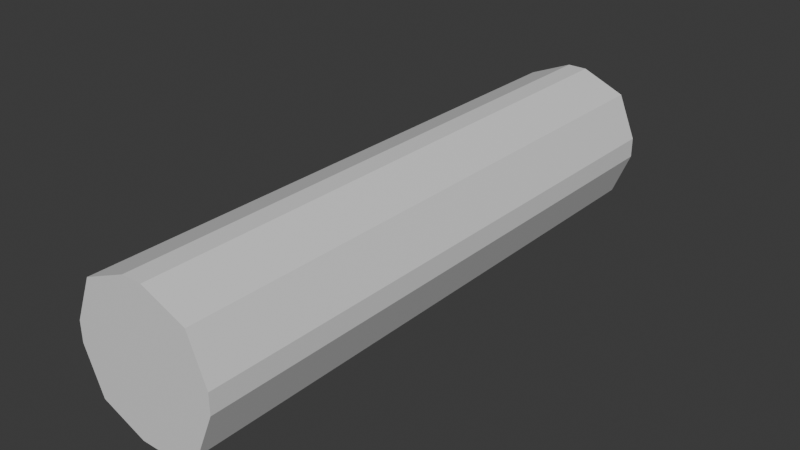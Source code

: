 # Source: svusupressor.blend  (saved by Blender 4.0.36; exported with 4.5.12 LTS)
import bpy
from mathutils import Matrix  # noqa: F401  (used for matrix-valued properties, if any)

bpy.ops.wm.read_factory_settings(use_empty=True)
scene = bpy.context.scene
scene.name = 'v_sniper_svu_SVU'

# ---- collections
col_v_sniper_svu_svu = bpy.data.collections.new('v_sniper_svu_SVU'); scene.collection.children.link(col_v_sniper_svu_svu)

# ---- materials (node trees are filled in below, after node groups)
mat_phys = bpy.data.materials.new('phys')
mat_phys.use_transparent_shadow = False
mat_svu_diffuse = bpy.data.materials.new('svu_diffuse')
mat_svu_diffuse.use_transparent_shadow = False
mat_svu_diffuse.diffuse_color = (0.657, 0.5708, 0.9333, 1.0)
mat_pso_diffuse = bpy.data.materials.new('pso_diffuse')
mat_pso_diffuse.use_transparent_shadow = False
mat_pso_diffuse.diffuse_color = (0.5038, 0.8194, 0.6994, 1.0)
mat_acog_lens = bpy.data.materials.new('acog_lens')
mat_acog_lens.use_transparent_shadow = False
mat_acog_lens.diffuse_color = (0.5145, 0.6376, 0.5337, 1.0)

# ---- material node trees
mat_phys.use_nodes = True; mat_phys.node_tree.nodes.clear()
_N = mat_phys.node_tree.nodes; _L = mat_phys.node_tree.links
n0 = _N.new('ShaderNodeBsdfPrincipled'); n0.name = 'Principled BSDF'; n0.location = (10, 300)
n0.inputs[3].default_value = 1.45
n1 = _N.new('ShaderNodeOutputMaterial'); n1.name = 'Material Output'; n1.location = (300, 300)
_L.new(n0.outputs[0], n1.inputs[0])
n1.is_active_output = True

# ---- world
world_world = bpy.data.worlds.new('World'); scene.world = world_world
world_world.use_nodes = True; world_world.node_tree.nodes.clear()
_N = world_world.node_tree.nodes; _L = world_world.node_tree.links
n0 = _N.new('ShaderNodeOutputWorld'); n0.name = 'World Output'; n0.location = (300, 300)
n1 = _N.new('ShaderNodeBackground'); n1.name = 'Background'; n1.location = (10, 300)
n1.inputs[0].default_value = (0.05088, 0.05088, 0.05088, 1.0)
_L.new(n1.outputs[0], n0.inputs[0])
n0.is_active_output = True
world_world.color = (0.05088, 0.05088, 0.05088)
world_world.use_sun_shadow = False
world_world.sun_shadow_jitter_overblur = 0.0

# ---- meshes
me_cube_001 = bpy.data.meshes.new('Cube.001')
me_cube_001.from_pydata([(-1.063, 0.02882, -0.05269), (-0.148, 0.02882, -0.968), (-0.7952, 0.02882, -0.6999), (-0.148, 0.02882, 1.159), (-1.063, 0.02882, 0.2432), (-0.7952, 0.02882, 0.8905), (-0.148, -8.516, -0.968), (-1.063, -8.516, -0.05269), (-0.7952, -8.516, -0.6999), (-1.063, -8.516, 0.2432), (-0.148, -8.516, 1.159), (-0.7952, -8.516, 0.8905), (0.148, 0.02882, -0.968), (1.063, 0.02882, -0.05269), (0.7952, 0.02882, -0.6999), (1.063, 0.02882, 0.2432), (0.148, 0.02882, 1.159), (0.7952, 0.02882, 0.8905), (1.063, -8.516, -0.05269), (0.148, -8.516, -0.968), (0.7952, -8.516, -0.6999), (0.148, -8.516, 1.159), (1.063, -8.516, 0.2432), (0.7952, -8.516, 0.8905)], [], [(1, 16, 0), (18, 15, 13), (1, 12, 13), (21, 3, 16), (0, 9, 7), (19, 10, 18), (1, 8, 6), (2, 7, 8), (10, 5, 3), (11, 4, 5), (19, 14, 12), (20, 13, 14), (16, 23, 21), (17, 22, 23), (6, 12, 1), (12, 14, 13), (13, 15, 1), (15, 17, 16), (16, 3, 0), (3, 5, 4), (0, 3, 4), (0, 2, 1), (15, 16, 1), (18, 22, 15), (21, 10, 3), (0, 4, 9), (19, 6, 7), (6, 8, 7), (7, 9, 19), (9, 11, 10), (10, 21, 18), (21, 23, 22), (18, 21, 22), (18, 20, 19), (9, 10, 19), (1, 2, 8), (2, 0, 7), (10, 11, 5), (11, 9, 4), (19, 20, 14), (20, 18, 13), (16, 17, 23), (17, 15, 22), (6, 19, 12)])
_uv = me_cube_001.uv_layers.new(name='UVMap')
_uv.uv.foreach_set('vector', [0.375, 0.8924, 0.625, 0.8576, 0.4826, 1.0, 0.4826, 0.5, 0.5174, 0.75, 0.4826, 0.75, 0.375, 0.8924, 0.375, 0.8576, 0.4826, 0.75, 0.7326, 0.5, 0.7674, 0.75, 0.7326, 0.75, 0.4826, 0.0, 0.5174, 0.25, 0.4826, 0.25, 0.375, 0.3924, 0.625, 0.3576, 0.4826, 0.5, 0.2326, 0.75, 0.125, 0.5, 0.2326, 0.5, 0.375, 0.0, 0.4826, 0.25, 0.375, 0.25, 0.7674, 0.5, 0.875, 0.75, 0.7674, 0.75, 0.625, 0.25, 0.5174, 0.0, 0.625, 0.0, 0.2674, 0.5, 0.375, 0.75, 0.2674, 0.75, 0.375, 0.5, 0.4826, 0.75, 0.375, 0.75, 0.7326, 0.75, 0.625, 0.5, 0.7326, 0.5, 0.625, 0.75, 0.5174, 0.5, 0.625, 0.5, 0.2326, 0.5, 0.2674, 0.75, 0.2326, 0.75, 0.375, 0.8576, 0.4065, 0.7815, 0.4826, 0.75, 0.4826, 0.75, 0.5174, 0.75, 0.375, 0.8924, 0.5174, 0.75, 0.5935, 0.7815, 0.625, 0.8576, 0.625, 0.8576, 0.625, 0.8924, 0.4826, 1.0, 0.625, 0.8924, 0.5935, 0.9685, 0.5174, 1.0, 0.4826, 1.0, 0.625, 0.8924, 0.5174, 1.0, 0.4826, 1.0, 0.4065, 0.9685, 0.375, 0.8924, 0.5174, 0.75, 0.625, 0.8576, 0.375, 0.8924, 0.4826, 0.5, 0.5174, 0.5, 0.5174, 0.75, 0.7326, 0.5, 0.7674, 0.5, 0.7674, 0.75, 0.4826, 0.0, 0.5174, 0.0, 0.5174, 0.25, 0.375, 0.3924, 0.375, 0.3576, 0.4826, 0.25, 0.375, 0.3576, 0.4065, 0.2815, 0.4826, 0.25, 0.4826, 0.25, 0.5174, 0.25, 0.375, 0.3924, 0.5174, 0.25, 0.5935, 0.2815, 0.625, 0.3576, 0.625, 0.3576, 0.625, 0.3924, 0.4826, 0.5, 0.625, 0.3924, 0.5935, 0.4685, 0.5174, 0.5, 0.4826, 0.5, 0.625, 0.3924, 0.5174, 0.5, 0.4826, 0.5, 0.4065, 0.4685, 0.375, 0.3924, 0.5174, 0.25, 0.625, 0.3576, 0.375, 0.3924, 0.2326, 0.75, 0.125, 0.75, 0.125, 0.5, 0.375, 0.0, 0.4826, 0.0, 0.4826, 0.25, 0.7674, 0.5, 0.875, 0.5, 0.875, 0.75, 0.625, 0.25, 0.5174, 0.25, 0.5174, 0.0, 0.2674, 0.5, 0.375, 0.5, 0.375, 0.75, 0.375, 0.5, 0.4826, 0.5, 0.4826, 0.75, 0.7326, 0.75, 0.625, 0.75, 0.625, 0.5, 0.625, 0.75, 0.5174, 0.75, 0.5174, 0.5, 0.2326, 0.5, 0.2674, 0.5, 0.2674, 0.75])
me_cube_001.materials.append(mat_phys)
me_cube_001.update()
me_v_sniper_svu_svu_001 = bpy.data.meshes.new('v_sniper_svu_SVU.001')
me_v_sniper_svu_svu_001.from_pydata([(0.9169, -6.777, -0.00229), (0.6735, -6.802, -0.00229), (0.5835, -6.802, -0.3385), (0.7942, -6.777, 0.4555), (0.5835, -6.802, 0.3338), (0.3374, -6.802, 0.58), (0.4591, -6.777, 0.7908), (0.001162, -6.802, 0.67), (0.001162, -6.777, 0.9134), (-0.335, -6.802, 0.58), (-0.4568, -6.777, 0.7908), (-0.5811, -6.802, 0.3338), (-0.7919, -6.777, 0.4555), (-0.6712, -6.802, -0.00229), (-0.9146, -6.777, -0.00229), (-0.5811, -6.802, -0.3385), (-0.7919, -6.777, -0.4602), (-0.335, -6.802, -0.5846), (-0.4568, -6.777, -0.7955), (0.001162, -6.802, -0.6747), (0.001162, -6.777, -0.9182), (0.3374, -6.802, -0.5846), (0.4591, -6.777, -0.7955), (0.7942, -6.777, -0.4602), (-0.2785, -8.213, 0.1592), (-0.3218, -8.213, -0.00229), (-0.2785, -8.213, -0.1638), (0.001162, -8.213, 0.3207), (-0.1603, -8.213, 0.2774), (-0.1603, -8.213, -0.2821), (0.001162, -8.213, -0.3253), (0.2809, -8.213, -0.1638), (0.2809, -8.213, 0.1592), (0.1627, -8.213, 0.2774), (0.1627, -8.213, -0.2821), (0.3241, -8.213, -0.00229), (-0.1879, -8.039, -0.3297), (0.001162, -8.039, -0.3805), (-0.3263, -8.039, -0.1914), (-0.3769, -8.039, -0.00229), (-0.3263, -8.039, 0.1867), (-0.1879, -8.039, 0.325), (0.001162, -8.039, 0.3757), (0.1902, -8.039, 0.325), (0.3286, -8.039, 0.1867), (0.3792, -8.039, -0.00229), (0.3286, -8.039, -0.1914), (0.1902, -8.039, -0.3297), (0.2996, -7.782, 0.5145), (0.5179, -7.782, 0.296), (0.001162, -7.782, 0.5944), (-0.2972, -7.782, 0.5145), (-0.5156, -7.782, 0.296), (-0.5955, -7.782, -0.00229), (-0.5156, -7.782, -0.3007), (-0.2972, -7.782, -0.5192), (0.001162, -7.782, -0.5991), (0.598, -7.782, -0.00229), (0.5179, -7.782, -0.3007), (0.5179, -6.983, -0.3007), (0.598, -6.983, -0.00229), (0.5179, -6.983, 0.296), (0.2996, -6.983, 0.5145), (0.001162, -6.983, 0.5944), (-0.2972, -6.983, 0.5145), (-0.5156, -6.983, 0.296), (-0.5955, -6.983, -0.00229), (-0.5156, -6.983, -0.3007), (-0.2972, -6.983, -0.5192), (0.001162, -6.983, -0.5991), (0.2996, -6.983, -0.5192), (0.2996, -7.782, -0.5192), (0.825, 0.005286, -0.478), (0.4767, 0.005286, -0.8261), (0.001162, 0.005286, -0.9536), (0.825, 0.005286, 0.4733), (0.9523, 0.005286, -0.00229), (-0.4744, 0.005286, -0.8261), (-0.8226, 0.005286, -0.478), (-0.8226, 0.005286, 0.4733), (0.001162, 0.005286, 0.9489), (0.4767, 0.005286, 0.8214), (-0.4744, 0.005286, 0.8214), (-0.95, 0.005286, -0.00229), (0.001162, -0.1709, -0.9536), (0.001162, -0.2424, -0.9182), (-0.4568, -0.2424, -0.7955), (0.4591, -0.2424, -0.7955), (0.4767, -0.1709, -0.8261), (0.7942, -0.2424, -0.4602), (0.825, -0.1709, -0.478), (0.9169, -0.2424, -0.00229), (0.9523, -0.1709, -0.00229), (0.825, -0.1709, 0.4733), (0.7942, -0.2424, 0.4555), (0.4767, -0.1709, 0.8214), (0.4591, -0.2424, 0.7908), (0.001162, -0.1709, 0.9489), (0.001162, -0.2424, 0.9134), (-0.4568, -0.2424, 0.7908), (-0.4744, -0.1709, 0.8214), (-0.7919, -0.2424, 0.4555), (-0.8226, -0.1709, 0.4733), (-0.95, -0.1709, -0.00229), (-0.9146, -0.2424, -0.00229), (-0.8226, -0.1709, -0.478), (-0.7919, -0.2424, -0.4602), (-0.4744, -0.1709, -0.8261)], [], [(0, 1, 2), (1, 0, 3), (3, 4, 1), (5, 4, 3), (3, 6, 5), (7, 5, 6), (6, 8, 7), (9, 7, 8), (8, 10, 9), (11, 9, 10), (10, 12, 11), (13, 11, 12), (12, 14, 13), (15, 13, 14), (14, 16, 15), (17, 15, 16), (16, 18, 17), (19, 17, 18), (18, 20, 19), (21, 19, 20), (20, 22, 21), (2, 21, 22), (22, 23, 2), (2, 23, 0), (24, 25, 26), (27, 24, 26), (27, 28, 24), (26, 29, 30), (26, 30, 31), (27, 26, 31), (32, 27, 31), (32, 33, 27), (30, 34, 31), (35, 32, 31), (36, 37, 30), (30, 29, 36), (36, 29, 38), (29, 26, 38), (38, 26, 39), (26, 25, 39), (25, 24, 39), (24, 40, 39), (40, 24, 41), (24, 28, 41), (41, 28, 42), (28, 27, 42), (27, 33, 42), (33, 43, 42), (43, 33, 44), (33, 32, 44), (44, 32, 45), (32, 35, 45), (35, 31, 45), (31, 46, 45), (31, 34, 46), (34, 47, 46), (47, 34, 37), (34, 30, 37), (48, 43, 49), (43, 48, 50), (42, 43, 50), (41, 42, 50), (51, 41, 50), (40, 41, 51), (52, 40, 51), (40, 52, 53), (39, 40, 53), (38, 39, 53), (54, 38, 53), (38, 54, 55), (36, 38, 55), (37, 36, 55), (55, 56, 37), (57, 58, 59), (60, 57, 59), (49, 57, 60), (61, 49, 60), (48, 49, 61), (62, 48, 61), (50, 48, 62), (63, 50, 62), (51, 50, 63), (64, 51, 63), (52, 51, 64), (65, 52, 64), (53, 52, 65), (66, 53, 65), (54, 53, 66), (67, 54, 66), (55, 54, 67), (68, 55, 67), (56, 55, 68), (68, 69, 56), (19, 69, 68), (68, 17, 19), (68, 67, 17), (67, 15, 17), (67, 66, 15), (66, 13, 15), (11, 13, 66), (65, 11, 66), (9, 11, 65), (64, 9, 65), (7, 9, 64), (63, 7, 64), (63, 62, 7), (62, 5, 7), (62, 61, 5), (61, 4, 5), (61, 60, 4), (60, 1, 4), (2, 1, 60), (59, 2, 60), (21, 2, 59), (70, 21, 59), (70, 69, 21), (56, 69, 70), (71, 56, 70), (37, 56, 71), (47, 37, 71), (47, 71, 58), (46, 47, 58), (45, 46, 58), (57, 45, 58), (45, 57, 49), (44, 45, 49), (43, 44, 49), (59, 58, 70), (58, 71, 70), (69, 19, 21), (72, 73, 74), (74, 75, 72), (75, 76, 72), (74, 77, 78), (79, 74, 78), (75, 74, 79), (79, 80, 75), (80, 81, 75), (80, 79, 82), (78, 83, 79), (84, 85, 86), (85, 84, 87), (84, 88, 87), (87, 88, 89), (88, 90, 89), (89, 90, 91), (90, 92, 91), (92, 93, 91), (93, 94, 91), (93, 95, 94), (95, 96, 94), (95, 97, 96), (97, 98, 96), (98, 97, 99), (97, 100, 99), (99, 100, 101), (100, 102, 101), (102, 103, 101), (103, 104, 101), (103, 105, 104), (105, 106, 104), (105, 107, 106), (107, 86, 106), (107, 84, 86), (8, 6, 96), (94, 96, 6), (6, 3, 94), (91, 94, 3), (3, 0, 91), (89, 91, 0), (0, 23, 89), (87, 89, 23), (23, 22, 87), (85, 87, 22), (22, 20, 85), (86, 85, 20), (20, 18, 86), (106, 86, 18), (18, 16, 106), (104, 106, 16), (16, 14, 104), (101, 104, 14), (14, 12, 101), (99, 101, 12), (12, 10, 99), (98, 99, 10), (10, 8, 98), (96, 98, 8), (78, 77, 107), (84, 107, 77), (77, 74, 84), (88, 84, 74), (74, 73, 88), (90, 88, 73), (73, 72, 90), (92, 90, 72), (72, 76, 92), (93, 92, 76), (76, 75, 93), (95, 93, 75), (75, 81, 95), (97, 95, 81), (81, 80, 97), (100, 97, 80), (80, 82, 100), (102, 100, 82), (82, 79, 102), (103, 102, 79), (79, 83, 103), (105, 103, 83), (83, 78, 105), (107, 105, 78)])
me_v_sniper_svu_svu_001.polygons.foreach_set('use_smooth', [True] * 212)
_k = set([(0, 3), (0, 23), (1, 2), (1, 4), (2, 21), (3, 6), (4, 5), (5, 7), (6, 8), (7, 9), (8, 10), (9, 11), (10, 12), (11, 13), (12, 14), (13, 15), (14, 16), (15, 17), (16, 18), (17, 19), (18, 20), (19, 21), (20, 22), (22, 23), (24, 25), (24, 28), (25, 26), (26, 29), (27, 28), (27, 33), (29, 30), (30, 34), (31, 34), (31, 35), (32, 33), (32, 35), (36, 37), (36, 38), (37, 47), (38, 39), (39, 40), (40, 41), (41, 42), (42, 43), (43, 44), (44, 45), (45, 46), (46, 47), (72, 73), (72, 76), (73, 74), (74, 77), (75, 76), (75, 81), (77, 78), (78, 83), (79, 82), (79, 83), (80, 81), (80, 82), (84, 88), (84, 107), (85, 86), (85, 87), (86, 106), (87, 89), (88, 90), (89, 91), (90, 92), (91, 94), (92, 93), (93, 95), (94, 96), (95, 97), (96, 98), (97, 100), (98, 99), (99, 101), (100, 102), (101, 104), (102, 103), (103, 105), (104, 106), (105, 107)])
me_v_sniper_svu_svu_001.attributes.new('sharp_edge', 'BOOLEAN', 'EDGE').data.foreach_set('value', [ (min(e.vertices), max(e.vertices)) in _k for e in me_v_sniper_svu_svu_001.edges])
_uv = me_v_sniper_svu_svu_001.uv_layers.new(name='Float2')
_uv.uv.foreach_set('vector', [0.6804, 0.9383, 0.6735, 0.9383, 0.671, 0.9288, 0.6735, 0.9383, 0.6804, 0.9383, 0.6769, 0.9512, 0.6769, 0.9512, 0.671, 0.9477, 0.6735, 0.9383, 0.6641, 0.9547, 0.671, 0.9477, 0.6769, 0.9512, 0.6769, 0.9512, 0.6675, 0.9606, 0.6641, 0.9547, 0.6546, 0.9572, 0.6641, 0.9547, 0.6675, 0.9606, 0.6675, 0.9606, 0.6546, 0.9641, 0.6546, 0.9572, 0.6451, 0.9547, 0.6546, 0.9572, 0.6546, 0.9641, 0.6546, 0.9641, 0.6417, 0.9606, 0.6451, 0.9547, 0.6382, 0.9477, 0.6451, 0.9547, 0.6417, 0.9606, 0.6417, 0.9606, 0.6322, 0.9512, 0.6382, 0.9477, 0.6356, 0.9383, 0.6382, 0.9477, 0.6322, 0.9512, 0.6322, 0.9512, 0.6288, 0.9383, 0.6356, 0.9383, 0.6382, 0.9288, 0.6356, 0.9383, 0.6288, 0.9383, 0.6288, 0.9383, 0.6322, 0.9254, 0.6382, 0.9288, 0.6451, 0.9219, 0.6382, 0.9288, 0.6322, 0.9254, 0.6322, 0.9254, 0.6417, 0.9159, 0.6451, 0.9219, 0.6546, 0.9193, 0.6451, 0.9219, 0.6417, 0.9159, 0.6417, 0.9159, 0.6546, 0.9125, 0.6546, 0.9193, 0.6641, 0.9219, 0.6546, 0.9193, 0.6546, 0.9125, 0.6546, 0.9125, 0.6675, 0.9159, 0.6641, 0.9219, 0.671, 0.9288, 0.6641, 0.9219, 0.6675, 0.9159, 0.6675, 0.9159, 0.6769, 0.9254, 0.671, 0.9288, 0.671, 0.9288, 0.6769, 0.9254, 0.6804, 0.9383, 0.6449, 0.9515, 0.6437, 0.9469, 0.6449, 0.9423, 0.6528, 0.956, 0.6449, 0.9515, 0.6449, 0.9423, 0.6528, 0.956, 0.6482, 0.9548, 0.6449, 0.9515, 0.6449, 0.9423, 0.6482, 0.939, 0.6528, 0.9378, 0.6449, 0.9423, 0.6528, 0.9378, 0.6607, 0.9423, 0.6528, 0.956, 0.6449, 0.9423, 0.6607, 0.9423, 0.6607, 0.9515, 0.6528, 0.956, 0.6607, 0.9423, 0.6607, 0.9515, 0.6573, 0.9548, 0.6528, 0.956, 0.6528, 0.9378, 0.6573, 0.939, 0.6607, 0.9423, 0.6619, 0.9469, 0.6607, 0.9515, 0.6607, 0.9423, 0.6266, 0.9564, 0.623, 0.9509, 0.6275, 0.9488, 0.6275, 0.9488, 0.6305, 0.9535, 0.6266, 0.9564, 0.6266, 0.9564, 0.6305, 0.9535, 0.6312, 0.9612, 0.6305, 0.9535, 0.6344, 0.9575, 0.6312, 0.9612, 0.6312, 0.9612, 0.6344, 0.9575, 0.6365, 0.965, 0.6344, 0.9575, 0.639, 0.9608, 0.6365, 0.965, 0.639, 0.9608, 0.6442, 0.9633, 0.6365, 0.965, 0.6442, 0.9633, 0.6425, 0.9679, 0.6365, 0.965, 0.6425, 0.9679, 0.6442, 0.9633, 0.6488, 0.9697, 0.6442, 0.9633, 0.6497, 0.9649, 0.6488, 0.9697, 0.6488, 0.9697, 0.6497, 0.9649, 0.6554, 0.9704, 0.6497, 0.9649, 0.6555, 0.9655, 0.6554, 0.9704, 0.6555, 0.9655, 0.6612, 0.9651, 0.6554, 0.9704, 0.6612, 0.9651, 0.662, 0.97, 0.6554, 0.9704, 0.662, 0.97, 0.6612, 0.9651, 0.6685, 0.9684, 0.6612, 0.9651, 0.6669, 0.9638, 0.6685, 0.9684, 0.6685, 0.9684, 0.6669, 0.9638, 0.6746, 0.9658, 0.6669, 0.9638, 0.6722, 0.9615, 0.6746, 0.9658, 0.6722, 0.9615, 0.6771, 0.9585, 0.6746, 0.9658, 0.6771, 0.9585, 0.6802, 0.9623, 0.6746, 0.9658, 0.6771, 0.9585, 0.6813, 0.9548, 0.6802, 0.9623, 0.6813, 0.9548, 0.6851, 0.9579, 0.6802, 0.9623, 0.6851, 0.9579, 0.6813, 0.9548, 0.6888, 0.9527, 0.6813, 0.9548, 0.6845, 0.9504, 0.6888, 0.9527, 0.6636, 0.9797, 0.662, 0.97, 0.6717, 0.9777, 0.662, 0.97, 0.6636, 0.9797, 0.6553, 0.9802, 0.6554, 0.9704, 0.662, 0.97, 0.6553, 0.9802, 0.6488, 0.9697, 0.6554, 0.9704, 0.6553, 0.9802, 0.6471, 0.9794, 0.6488, 0.9697, 0.6553, 0.9802, 0.6425, 0.9679, 0.6488, 0.9697, 0.6471, 0.9794, 0.6391, 0.9771, 0.6425, 0.9679, 0.6471, 0.9794, 0.6425, 0.9679, 0.6391, 0.9771, 0.6316, 0.9735, 0.6365, 0.965, 0.6425, 0.9679, 0.6316, 0.9735, 0.6312, 0.9612, 0.6365, 0.965, 0.6316, 0.9735, 0.6249, 0.9685, 0.6312, 0.9612, 0.6316, 0.9735, 0.6312, 0.9612, 0.6249, 0.9685, 0.619, 0.9623, 0.6266, 0.9564, 0.6312, 0.9612, 0.619, 0.9623, 0.623, 0.9509, 0.6266, 0.9564, 0.619, 0.9623, 0.619, 0.9623, 0.6139, 0.9546, 0.623, 0.9509, 0.6793, 0.9744, 0.6865, 0.9699, 0.6945, 0.9804, 0.6856, 0.9862, 0.6793, 0.9744, 0.6945, 0.9804, 0.6717, 0.9777, 0.6793, 0.9744, 0.6856, 0.9862, 0.6759, 0.9903, 0.6717, 0.9777, 0.6856, 0.9862, 0.6636, 0.9797, 0.6717, 0.9777, 0.6759, 0.9903, 0.6656, 0.9928, 0.6636, 0.9797, 0.6759, 0.9903, 0.6553, 0.9802, 0.6636, 0.9797, 0.6656, 0.9928, 0.6551, 0.9935, 0.6553, 0.9802, 0.6656, 0.9928, 0.6471, 0.9794, 0.6553, 0.9802, 0.6551, 0.9935, 0.6445, 0.9924, 0.6471, 0.9794, 0.6551, 0.9935, 0.6391, 0.9771, 0.6471, 0.9794, 0.6445, 0.9924, 0.6344, 0.9895, 0.6391, 0.9771, 0.6445, 0.9924, 0.6316, 0.9735, 0.6391, 0.9771, 0.6344, 0.9895, 0.6248, 0.9849, 0.6316, 0.9735, 0.6344, 0.9895, 0.6249, 0.9685, 0.6316, 0.9735, 0.6248, 0.9849, 0.6163, 0.9786, 0.6249, 0.9685, 0.6248, 0.9849, 0.619, 0.9623, 0.6249, 0.9685, 0.6163, 0.9786, 0.609, 0.9711, 0.619, 0.9623, 0.6163, 0.9786, 0.6139, 0.9546, 0.619, 0.9623, 0.609, 0.9711, 0.609, 0.9711, 0.6032, 0.9627, 0.6139, 0.9546, 0.5987, 0.9649, 0.6032, 0.9627, 0.609, 0.9711, 0.609, 0.9711, 0.6049, 0.9744, 0.5987, 0.9649, 0.609, 0.9711, 0.6163, 0.9786, 0.6049, 0.9744, 0.6163, 0.9786, 0.6128, 0.9826, 0.6049, 0.9744, 0.6163, 0.9786, 0.6248, 0.9849, 0.6128, 0.9826, 0.6248, 0.9849, 0.622, 0.9893, 0.6128, 0.9826, 0.6323, 0.9944, 0.622, 0.9893, 0.6248, 0.9849, 0.6344, 0.9895, 0.6323, 0.9944, 0.6248, 0.9849, 0.6434, 0.9975, 0.6323, 0.9944, 0.6344, 0.9895, 0.6445, 0.9924, 0.6434, 0.9975, 0.6344, 0.9895, 0.6548, 0.9988, 0.6434, 0.9975, 0.6445, 0.9924, 0.6551, 0.9935, 0.6548, 0.9988, 0.6445, 0.9924, 0.6551, 0.9935, 0.6656, 0.9928, 0.6548, 0.9988, 0.6656, 0.9928, 0.6662, 0.998, 0.6548, 0.9988, 0.6656, 0.9928, 0.6759, 0.9903, 0.6662, 0.998, 0.6759, 0.9903, 0.6774, 0.9954, 0.6662, 0.998, 0.6759, 0.9903, 0.6856, 0.9862, 0.6774, 0.9954, 0.6856, 0.9862, 0.6879, 0.9909, 0.6774, 0.9954, 0.6976, 0.9848, 0.6879, 0.9909, 0.6856, 0.9862, 0.6945, 0.9804, 0.6976, 0.9848, 0.6856, 0.9862, 0.7062, 0.9772, 0.6976, 0.9848, 0.6945, 0.9804, 0.7024, 0.9733, 0.7062, 0.9772, 0.6945, 0.9804, 0.7024, 0.9733, 0.7089, 0.9652, 0.7062, 0.9772, 0.698, 0.9566, 0.7089, 0.9652, 0.7024, 0.9733, 0.6927, 0.964, 0.698, 0.9566, 0.7024, 0.9733, 0.6888, 0.9527, 0.698, 0.9566, 0.6927, 0.964, 0.6851, 0.9579, 0.6888, 0.9527, 0.6927, 0.964, 0.6851, 0.9579, 0.6927, 0.964, 0.6865, 0.9699, 0.6802, 0.9623, 0.6851, 0.9579, 0.6865, 0.9699, 0.6746, 0.9658, 0.6802, 0.9623, 0.6865, 0.9699, 0.6793, 0.9744, 0.6746, 0.9658, 0.6865, 0.9699, 0.6746, 0.9658, 0.6793, 0.9744, 0.6717, 0.9777, 0.6685, 0.9684, 0.6746, 0.9658, 0.6717, 0.9777, 0.662, 0.97, 0.6685, 0.9684, 0.6717, 0.9777, 0.6945, 0.9804, 0.6865, 0.9699, 0.7024, 0.9733, 0.6865, 0.9699, 0.6927, 0.964, 0.7024, 0.9733, 0.7089, 0.9652, 0.7134, 0.9684, 0.7062, 0.9772, 0.6499, 0.925, 0.6531, 0.9218, 0.6575, 0.9206, 0.6575, 0.9206, 0.6499, 0.9338, 0.6499, 0.925, 0.6499, 0.9338, 0.6487, 0.9294, 0.6499, 0.925, 0.6575, 0.9206, 0.6619, 0.9218, 0.6651, 0.925, 0.6651, 0.9338, 0.6575, 0.9206, 0.6651, 0.925, 0.6499, 0.9338, 0.6575, 0.9206, 0.6651, 0.9338, 0.6651, 0.9338, 0.6575, 0.9382, 0.6499, 0.9338, 0.6575, 0.9382, 0.6531, 0.9371, 0.6499, 0.9338, 0.6575, 0.9382, 0.6651, 0.9338, 0.6619, 0.9371, 0.6651, 0.925, 0.6663, 0.9294, 0.6651, 0.9338, 0.8732, 0.8603, 0.8712, 0.8615, 0.8712, 0.875, 0.8712, 0.8615, 0.8732, 0.8603, 0.8712, 0.875, 0.8732, 0.8603, 0.8732, 0.8739, 0.8712, 0.875, 0.8712, 0.875, 0.8732, 0.8739, 0.8712, 0.8894, 0.8732, 0.8739, 0.8732, 0.8887, 0.8712, 0.8894, 0.8712, 0.8894, 0.8732, 0.8887, 0.8712, 0.9054, 0.8732, 0.8887, 0.8732, 0.9054, 0.8712, 0.9054, 0.8732, 0.9054, 0.8732, 0.9221, 0.8712, 0.9054, 0.8732, 0.9221, 0.8712, 0.9215, 0.8712, 0.9054, 0.8732, 0.9221, 0.8732, 0.9367, 0.8712, 0.9215, 0.8732, 0.9367, 0.8712, 0.9357, 0.8712, 0.9215, 0.8732, 0.9367, 0.8732, 0.9509, 0.8712, 0.9357, 0.8732, 0.9509, 0.8712, 0.9497, 0.8712, 0.9357, 0.8712, 0.9497, 0.8732, 0.9509, 0.8712, 0.9357, 0.8732, 0.9509, 0.8732, 0.9367, 0.8712, 0.9357, 0.8712, 0.9357, 0.8732, 0.9367, 0.8712, 0.9215, 0.8732, 0.9367, 0.8732, 0.9221, 0.8712, 0.9215, 0.8732, 0.9221, 0.8732, 0.9054, 0.8712, 0.9215, 0.8732, 0.9054, 0.8712, 0.9054, 0.8712, 0.9215, 0.8732, 0.9054, 0.8732, 0.8887, 0.8712, 0.9054, 0.8732, 0.8887, 0.8712, 0.8894, 0.8712, 0.9054, 0.8732, 0.8887, 0.8732, 0.8739, 0.8712, 0.8894, 0.8732, 0.8739, 0.8712, 0.875, 0.8712, 0.8894, 0.8732, 0.8739, 0.8732, 0.8603, 0.8712, 0.875, 0.6862, 0.9497, 0.6862, 0.9357, 0.8712, 0.9357, 0.8712, 0.9215, 0.8712, 0.9357, 0.6862, 0.9357, 0.6862, 0.9357, 0.6862, 0.9215, 0.8712, 0.9215, 0.8712, 0.9054, 0.8712, 0.9215, 0.6862, 0.9215, 0.6862, 0.9215, 0.6862, 0.9054, 0.8712, 0.9054, 0.8712, 0.8894, 0.8712, 0.9054, 0.6862, 0.9054, 0.6862, 0.9054, 0.6862, 0.8894, 0.8712, 0.8894, 0.8712, 0.875, 0.8712, 0.8894, 0.6862, 0.8894, 0.6862, 0.8894, 0.6862, 0.875, 0.8712, 0.875, 0.8712, 0.8615, 0.8712, 0.875, 0.6862, 0.875, 0.6862, 0.875, 0.6862, 0.8615, 0.8712, 0.8615, 0.8712, 0.875, 0.8712, 0.8615, 0.6862, 0.8615, 0.6862, 0.8615, 0.6862, 0.875, 0.8712, 0.875, 0.8712, 0.8894, 0.8712, 0.875, 0.6862, 0.875, 0.6862, 0.875, 0.6862, 0.8894, 0.8712, 0.8894, 0.8712, 0.9054, 0.8712, 0.8894, 0.6862, 0.8894, 0.6862, 0.8894, 0.6862, 0.9054, 0.8712, 0.9054, 0.8712, 0.9215, 0.8712, 0.9054, 0.6862, 0.9054, 0.6862, 0.9054, 0.6862, 0.9215, 0.8712, 0.9215, 0.8712, 0.9357, 0.8712, 0.9215, 0.6862, 0.9215, 0.6862, 0.9215, 0.6862, 0.9357, 0.8712, 0.9357, 0.8712, 0.9497, 0.8712, 0.9357, 0.6862, 0.9357, 0.6862, 0.9357, 0.6862, 0.9497, 0.8712, 0.9497, 0.8712, 0.9357, 0.8712, 0.9497, 0.6862, 0.9497, 0.8782, 0.8887, 0.8782, 0.8739, 0.8732, 0.8739, 0.8732, 0.8603, 0.8732, 0.8739, 0.8782, 0.8739, 0.8782, 0.8739, 0.8782, 0.8603, 0.8732, 0.8603, 0.8732, 0.8739, 0.8732, 0.8603, 0.8782, 0.8603, 0.8782, 0.8603, 0.8782, 0.8739, 0.8732, 0.8739, 0.8732, 0.8887, 0.8732, 0.8739, 0.8782, 0.8739, 0.8782, 0.8739, 0.8782, 0.8887, 0.8732, 0.8887, 0.8732, 0.9054, 0.8732, 0.8887, 0.8782, 0.8887, 0.8782, 0.8887, 0.8782, 0.9054, 0.8732, 0.9054, 0.8732, 0.9221, 0.8732, 0.9054, 0.8782, 0.9054, 0.8782, 0.9054, 0.8782, 0.9221, 0.8732, 0.9221, 0.8732, 0.9367, 0.8732, 0.9221, 0.8782, 0.9221, 0.8782, 0.9221, 0.8782, 0.9367, 0.8732, 0.9367, 0.8732, 0.9509, 0.8732, 0.9367, 0.8782, 0.9367, 0.8782, 0.9367, 0.8782, 0.9509, 0.8732, 0.9509, 0.8732, 0.9367, 0.8732, 0.9509, 0.8782, 0.9509, 0.8782, 0.9509, 0.8782, 0.9367, 0.8732, 0.9367, 0.8732, 0.9221, 0.8732, 0.9367, 0.8782, 0.9367, 0.8782, 0.9367, 0.8782, 0.9221, 0.8732, 0.9221, 0.8732, 0.9054, 0.8732, 0.9221, 0.8782, 0.9221, 0.8782, 0.9221, 0.8782, 0.9054, 0.8732, 0.9054, 0.8732, 0.8887, 0.8732, 0.9054, 0.8782, 0.9054, 0.8782, 0.9054, 0.8782, 0.8887, 0.8732, 0.8887, 0.8732, 0.8739, 0.8732, 0.8887, 0.8782, 0.8887])
me_v_sniper_svu_svu_001.materials.append(mat_svu_diffuse)
me_v_sniper_svu_svu_001.materials.append(mat_pso_diffuse)
me_v_sniper_svu_svu_001.materials.append(mat_acog_lens)
me_v_sniper_svu_svu_001.update()
me_v_sniper_svu_svu_001.normals_split_custom_set([tuple(v) for v in zip(*[iter([0.1046, -0.9945, -7.87e-07, 0.1046, -0.9945, -1.211e-06, 0.09056, -0.9945, -0.05227, 0.1046, -0.9945, -1.211e-06, 0.1046, -0.9945, -7.87e-07, 0.09056, -0.9945, 0.05228, 0.09056, -0.9945, 0.05228, 0.09056, -0.9945, 0.05227, 0.1046, -0.9945, -1.211e-06, 0.05227, -0.9945, 0.09056, 0.09056, -0.9945, 0.05227, 0.09056, -0.9945, 0.05228, 0.09056, -0.9945, 0.05228, 0.05228, -0.9945, 0.09055, 0.05227, -0.9945, 0.09056, 1.069e-05, -0.9945, 0.1045, 0.05227, -0.9945, 0.09056, 0.05228, -0.9945, 0.09055, 0.05228, -0.9945, 0.09055, 5.15e-06, -0.9945, 0.1045, 1.069e-05, -0.9945, 0.1045, -0.05228, -0.9945, 0.09055, 1.069e-05, -0.9945, 0.1045, 5.15e-06, -0.9945, 0.1045, 5.15e-06, -0.9945, 0.1045, -0.05229, -0.9945, 0.09055, -0.05228, -0.9945, 0.09055, -0.09056, -0.9945, 0.05227, -0.05228, -0.9945, 0.09055, -0.05229, -0.9945, 0.09055, -0.05229, -0.9945, 0.09055, -0.09056, -0.9945, 0.05228, -0.09056, -0.9945, 0.05227, -0.1046, -0.9945, -2.062e-06, -0.09056, -0.9945, 0.05227, -0.09056, -0.9945, 0.05228, -0.09056, -0.9945, 0.05228, -0.1046, -0.9945, -6.995e-07, -0.1046, -0.9945, -2.062e-06, -0.09056, -0.9945, -0.05228, -0.1046, -0.9945, -2.062e-06, -0.1046, -0.9945, -6.995e-07, -0.1046, -0.9945, -6.995e-07, -0.09055, -0.9945, -0.05227, -0.09056, -0.9945, -0.05228, -0.05227, -0.9945, -0.09051, -0.09056, -0.9945, -0.05228, -0.09055, -0.9945, -0.05227, -0.09055, -0.9945, -0.05227, -0.05226, -0.9945, -0.09051, -0.05227, -0.9945, -0.09051, 6.717e-06, -0.9945, -0.1045, -0.05227, -0.9945, -0.09051, -0.05226, -0.9945, -0.09051, -0.05226, -0.9945, -0.09051, 4.112e-06, -0.9945, -0.1045, 6.717e-06, -0.9945, -0.1045, 0.05226, -0.9945, -0.09052, 6.717e-06, -0.9945, -0.1045, 4.112e-06, -0.9945, -0.1045, 4.112e-06, -0.9945, -0.1045, 0.05226, -0.9945, -0.09052, 0.05226, -0.9945, -0.09052, 0.09056, -0.9945, -0.05227, 0.05226, -0.9945, -0.09052, 0.05226, -0.9945, -0.09052, 0.05226, -0.9945, -0.09052, 0.09056, -0.9945, -0.05227, 0.09056, -0.9945, -0.05227, 0.09056, -0.9945, -0.05227, 0.09056, -0.9945, -0.05227, 0.1046, -0.9945, -7.87e-07, 0.0, -1.0, 3.412e-06, 0.0, -1.0, 0.0, 0.0, -1.0, -3.057e-06, 0.0, -1.0, 3.113e-06, 0.0, -1.0, 3.412e-06, 0.0, -1.0, -3.057e-06, 0.0, -1.0, 3.113e-06, 0.0, -1.0, 3.412e-05, 0.0, -1.0, 3.412e-06, 0.0, -1.0, -3.057e-06, 0.0, -1.0, -3.403e-05, 0.0, -1.0, -5.926e-06, 0.0, -1.0, -3.057e-06, 0.0, -1.0, -5.926e-06, 0.0, -1.0, 2.056e-06, 0.0, -1.0, 3.113e-06, 0.0, -1.0, -3.057e-06, 0.0, -1.0, 2.056e-06, 0.0, -1.0, -1.706e-06, 0.0, -1.0, 3.113e-06, 0.0, -1.0, 2.056e-06, 0.0, -1.0, -1.706e-06, 0.0, -1.0, -1.706e-05, 0.0, -1.0, 3.113e-06, 0.0, -1.0, -5.926e-06, 0.0, -1.0, 1.702e-05, 0.0, -1.0, 2.056e-06, 0.0, -1.0, 0.0, 0.0, -1.0, -1.706e-06, 0.0, -1.0, 2.056e-06, -0.4767, -0.3018, -0.8256, -0.0002152, -0.3021, -0.9533, -0.0002921, -0.3021, -0.9533, -0.0002921, -0.3021, -0.9533, -0.4764, -0.3017, -0.8258, -0.4767, -0.3018, -0.8256, -0.4767, -0.3018, -0.8256, -0.4764, -0.3017, -0.8258, -0.8257, -0.302, -0.4765, -0.4764, -0.3017, -0.8258, -0.8258, -0.302, -0.4763, -0.8257, -0.302, -0.4765, -0.8257, -0.302, -0.4765, -0.8258, -0.302, -0.4763, -0.9534, -0.3018, 4.204e-05, -0.8258, -0.302, -0.4763, -0.9534, -0.3017, -9.794e-07, -0.9534, -0.3018, 4.204e-05, -0.9534, -0.3017, -9.794e-07, -0.8256, -0.3017, 0.4767, -0.9534, -0.3018, 4.204e-05, -0.8256, -0.3017, 0.4767, -0.8257, -0.3018, 0.4766, -0.9534, -0.3018, 4.204e-05, -0.8257, -0.3018, 0.4766, -0.8256, -0.3017, 0.4767, -0.4769, -0.3015, 0.8256, -0.8256, -0.3017, 0.4767, -0.4767, -0.3016, 0.8257, -0.4769, -0.3015, 0.8256, -0.4769, -0.3015, 0.8256, -0.4767, -0.3016, 0.8257, -4.225e-07, -0.3016, 0.9534, -0.4767, -0.3016, 0.8257, -9.141e-07, -0.3017, 0.9534, -4.225e-07, -0.3016, 0.9534, -9.141e-07, -0.3017, 0.9534, 0.4767, -0.3016, 0.8257, -4.225e-07, -0.3016, 0.9534, 0.4767, -0.3016, 0.8257, 0.4769, -0.3015, 0.8256, -4.225e-07, -0.3016, 0.9534, 0.4769, -0.3015, 0.8256, 0.4767, -0.3016, 0.8257, 0.8257, -0.3018, 0.4766, 0.4767, -0.3016, 0.8257, 0.8256, -0.3017, 0.4767, 0.8257, -0.3018, 0.4766, 0.8257, -0.3018, 0.4766, 0.8256, -0.3017, 0.4767, 0.9534, -0.3018, 4.293e-05, 0.8256, -0.3017, 0.4767, 0.9534, -0.3017, 9.42e-07, 0.9534, -0.3018, 4.293e-05, 0.9534, -0.3017, 9.42e-07, 0.8258, -0.302, -0.4763, 0.9534, -0.3018, 4.293e-05, 0.8258, -0.302, -0.4763, 0.8257, -0.302, -0.4765, 0.9534, -0.3018, 4.293e-05, 0.8258, -0.302, -0.4763, 0.4766, -0.3019, -0.8256, 0.8257, -0.302, -0.4765, 0.4766, -0.3019, -0.8256, 0.4769, -0.3015, -0.8256, 0.8257, -0.302, -0.4765, 0.4769, -0.3015, -0.8256, 0.4766, -0.3019, -0.8256, -0.0002152, -0.3021, -0.9533, 0.4766, -0.3019, -0.8256, -0.0002921, -0.3021, -0.9533, -0.0002152, -0.3021, -0.9533, 0.4723, -0.3284, 0.818, 0.3807, -0.6484, 0.6592, 0.818, -0.3283, 0.4723, 0.3807, -0.6484, 0.6592, 0.4723, -0.3284, 0.818, -3.904e-06, -0.3284, 0.9446, -8.743e-09, -0.6484, 0.7613, 0.3807, -0.6484, 0.6592, -3.904e-06, -0.3284, 0.9446, -0.3807, -0.6485, 0.6592, -8.743e-09, -0.6484, 0.7613, -3.904e-06, -0.3284, 0.9446, -0.4723, -0.3283, 0.818, -0.3807, -0.6485, 0.6592, -3.904e-06, -0.3284, 0.9446, -0.6593, -0.6484, 0.3805, -0.3807, -0.6485, 0.6592, -0.4723, -0.3283, 0.818, -0.8181, -0.3283, 0.4721, -0.6593, -0.6484, 0.3805, -0.4723, -0.3283, 0.818, -0.6593, -0.6484, 0.3805, -0.8181, -0.3283, 0.4721, -0.9446, -0.3283, 4.928e-05, -0.7613, -0.6484, 7.413e-05, -0.6593, -0.6484, 0.3805, -0.9446, -0.3283, 4.928e-05, -0.6594, -0.6484, -0.3805, -0.7613, -0.6484, 7.413e-05, -0.9446, -0.3283, 4.928e-05, -0.8181, -0.3283, -0.4721, -0.6594, -0.6484, -0.3805, -0.9446, -0.3283, 4.928e-05, -0.6594, -0.6484, -0.3805, -0.8181, -0.3283, -0.4721, -0.4723, -0.3283, -0.818, -0.3807, -0.6486, -0.6591, -0.6594, -0.6484, -0.3805, -0.4723, -0.3283, -0.818, -3.103e-07, -0.6485, -0.7612, -0.3807, -0.6486, -0.6591, -0.4723, -0.3283, -0.818, -0.4723, -0.3283, -0.818, -5.491e-09, -0.3283, -0.9446, -3.103e-07, -0.6485, -0.7612, 0.9445, -0.3284, 5.374e-05, 0.818, -0.3283, -0.4722, 0.848, -0.2029, -0.4896, 0.9792, -0.2028, 4.998e-05, 0.9445, -0.3284, 5.374e-05, 0.848, -0.2029, -0.4896, 0.818, -0.3283, 0.4723, 0.9445, -0.3284, 5.374e-05, 0.9792, -0.2028, 4.998e-05, 0.848, -0.2029, 0.4896, 0.818, -0.3283, 0.4723, 0.9792, -0.2028, 4.998e-05, 0.4723, -0.3284, 0.818, 0.818, -0.3283, 0.4723, 0.848, -0.2029, 0.4896, 0.4896, -0.2029, 0.848, 0.4723, -0.3284, 0.818, 0.848, -0.2029, 0.4896, -3.904e-06, -0.3284, 0.9446, 0.4723, -0.3284, 0.818, 0.4896, -0.2029, 0.848, 3.276e-06, -0.2028, 0.9792, -3.904e-06, -0.3284, 0.9446, 0.4896, -0.2029, 0.848, -0.4723, -0.3283, 0.818, -3.904e-06, -0.3284, 0.9446, 3.276e-06, -0.2028, 0.9792, -0.4896, -0.2029, 0.848, -0.4723, -0.3283, 0.818, 3.276e-06, -0.2028, 0.9792, -0.8181, -0.3283, 0.4721, -0.4723, -0.3283, 0.818, -0.4896, -0.2029, 0.848, -0.8481, -0.2029, 0.4895, -0.8181, -0.3283, 0.4721, -0.4896, -0.2029, 0.848, -0.9446, -0.3283, 4.928e-05, -0.8181, -0.3283, 0.4721, -0.8481, -0.2029, 0.4895, -0.9792, -0.203, 5.672e-05, -0.9446, -0.3283, 4.928e-05, -0.8481, -0.2029, 0.4895, -0.8181, -0.3283, -0.4721, -0.9446, -0.3283, 4.928e-05, -0.9792, -0.203, 5.672e-05, -0.8481, -0.2029, -0.4894, -0.8181, -0.3283, -0.4721, -0.9792, -0.203, 5.672e-05, -0.4723, -0.3283, -0.818, -0.8181, -0.3283, -0.4721, -0.8481, -0.2029, -0.4894, -0.4897, -0.2027, -0.848, -0.4723, -0.3283, -0.818, -0.8481, -0.2029, -0.4894, -5.491e-09, -0.3283, -0.9446, -0.4723, -0.3283, -0.818, -0.4897, -0.2027, -0.848, -0.4897, -0.2027, -0.848, 4.09e-05, -0.2027, -0.9792, -5.491e-09, -0.3283, -0.9446, 6.218e-05, -0.3848, -0.923, 4.09e-05, -0.2027, -0.9792, -0.4897, -0.2027, -0.848, -0.4897, -0.2027, -0.848, -0.4616, -0.3847, -0.7993, 6.218e-05, -0.3848, -0.923, -0.4897, -0.2027, -0.848, -0.8481, -0.2029, -0.4894, -0.4616, -0.3847, -0.7993, -0.8481, -0.2029, -0.4894, -0.7992, -0.3851, -0.4614, -0.4616, -0.3847, -0.7993, -0.8481, -0.2029, -0.4894, -0.9792, -0.203, 5.672e-05, -0.7992, -0.3851, -0.4614, -0.9792, -0.203, 5.672e-05, -0.9227, -0.3854, 4.229e-05, -0.7992, -0.3851, -0.4614, -0.7993, -0.3851, 0.4613, -0.9227, -0.3854, 4.229e-05, -0.9792, -0.203, 5.672e-05, -0.8481, -0.2029, 0.4895, -0.7993, -0.3851, 0.4613, -0.9792, -0.203, 5.672e-05, -0.4614, -0.3851, 0.7993, -0.7993, -0.3851, 0.4613, -0.8481, -0.2029, 0.4895, -0.4896, -0.2029, 0.848, -0.4614, -0.3851, 0.7993, -0.8481, -0.2029, 0.4895, -1.461e-07, -0.3849, 0.9229, -0.4614, -0.3851, 0.7993, -0.4896, -0.2029, 0.848, 3.276e-06, -0.2028, 0.9792, -1.461e-07, -0.3849, 0.9229, -0.4896, -0.2029, 0.848, 3.276e-06, -0.2028, 0.9792, 0.4896, -0.2029, 0.848, -1.461e-07, -0.3849, 0.9229, 0.4896, -0.2029, 0.848, 0.4614, -0.3851, 0.7993, -1.461e-07, -0.3849, 0.9229, 0.4896, -0.2029, 0.848, 0.848, -0.2029, 0.4896, 0.4614, -0.3851, 0.7993, 0.848, -0.2029, 0.4896, 0.7993, -0.385, 0.4614, 0.4614, -0.3851, 0.7993, 0.848, -0.2029, 0.4896, 0.9792, -0.2028, 4.998e-05, 0.7993, -0.385, 0.4614, 0.9792, -0.2028, 4.998e-05, 0.923, -0.3849, 4.229e-05, 0.7993, -0.385, 0.4614, 0.7992, -0.385, -0.4615, 0.923, -0.3849, 4.229e-05, 0.9792, -0.2028, 4.998e-05, 0.848, -0.2029, -0.4896, 0.7992, -0.385, -0.4615, 0.9792, -0.2028, 4.998e-05, 0.4616, -0.3847, -0.7993, 0.7992, -0.385, -0.4615, 0.848, -0.2029, -0.4896, 0.4897, -0.2026, -0.848, 0.4616, -0.3847, -0.7993, 0.848, -0.2029, -0.4896, 0.4897, -0.2026, -0.848, 4.09e-05, -0.2027, -0.9792, 0.4616, -0.3847, -0.7993, -5.491e-09, -0.3283, -0.9446, 4.09e-05, -0.2027, -0.9792, 0.4897, -0.2026, -0.848, 0.4723, -0.3283, -0.818, -5.491e-09, -0.3283, -0.9446, 0.4897, -0.2026, -0.848, -3.103e-07, -0.6485, -0.7612, -5.491e-09, -0.3283, -0.9446, 0.4723, -0.3283, -0.818, 0.3808, -0.6485, -0.6591, -3.103e-07, -0.6485, -0.7612, 0.4723, -0.3283, -0.818, 0.3808, -0.6485, -0.6591, 0.4723, -0.3283, -0.818, 0.818, -0.3283, -0.4722, 0.6594, -0.6484, -0.3806, 0.3808, -0.6485, -0.6591, 0.818, -0.3283, -0.4722, 0.7613, -0.6485, 6.048e-05, 0.6594, -0.6484, -0.3806, 0.818, -0.3283, -0.4722, 0.9445, -0.3284, 5.374e-05, 0.7613, -0.6485, 6.048e-05, 0.818, -0.3283, -0.4722, 0.7613, -0.6485, 6.048e-05, 0.9445, -0.3284, 5.374e-05, 0.818, -0.3283, 0.4723, 0.6594, -0.6484, 0.3806, 0.7613, -0.6485, 6.048e-05, 0.818, -0.3283, 0.4723, 0.3807, -0.6484, 0.6592, 0.6594, -0.6484, 0.3806, 0.818, -0.3283, 0.4723, 0.848, -0.2029, -0.4896, 0.818, -0.3283, -0.4722, 0.4897, -0.2026, -0.848, 0.818, -0.3283, -0.4722, 0.4723, -0.3283, -0.818, 0.4897, -0.2026, -0.848, 4.09e-05, -0.2027, -0.9792, 6.218e-05, -0.3848, -0.923, 0.4616, -0.3847, -0.7993, 0.0, 1.0, 3.841e-10, 0.0, 1.0, 3.844e-09, 0.0, 1.0, 5.426e-10, 0.0, 1.0, 5.426e-10, 0.0, 1.0, -4.634e-10, 0.0, 1.0, 3.841e-10, 0.0, 1.0, -4.634e-10, 0.0, 1.0, 0.0, 0.0, 1.0, 3.841e-10, 0.0, 1.0, 5.426e-10, 0.0, 1.0, 0.0, 0.0, 1.0, 0.0, 0.0, 1.0, -7.925e-11, 0.0, 1.0, 5.426e-10, 0.0, 1.0, 0.0, 0.0, 1.0, -4.634e-10, 0.0, 1.0, 5.426e-10, 0.0, 1.0, -7.925e-11, 0.0, 1.0, -7.925e-11, 0.0, 1.0, -1.335e-09, 0.0, 1.0, -4.634e-10, 0.0, 1.0, -1.335e-09, 0.0, 1.0, -3.844e-09, 0.0, 1.0, -4.634e-10, 0.0, 1.0, -1.335e-09, 0.0, 1.0, -7.925e-11, 0.0, 1.0, 0.0, 0.0, 1.0, 0.0, 0.0, 1.0, 0.0, 0.0, 1.0, -7.925e-11, -3.422e-08, -0.4443, -0.8959, -9.089e-09, -0.4444, -0.8958, -0.4483, -0.4434, -0.7762, -9.089e-09, -0.4444, -0.8958, -3.422e-08, -0.4443, -0.8959, 0.4483, -0.4434, -0.7762, -3.422e-08, -0.4443, -0.8959, 0.4482, -0.4434, -0.7762, 0.4483, -0.4434, -0.7762, 0.4483, -0.4434, -0.7762, 0.4482, -0.4434, -0.7762, 0.7756, -0.445, -0.4477, 0.4482, -0.4434, -0.7762, 0.7755, -0.4451, -0.4478, 0.7756, -0.445, -0.4477, 0.7756, -0.445, -0.4477, 0.7755, -0.4451, -0.4478, 0.8958, -0.4445, 3.345e-05, 0.7755, -0.4451, -0.4478, 0.8958, -0.4444, 2.878e-05, 0.8958, -0.4445, 3.345e-05, 0.8958, -0.4444, 2.878e-05, 0.7755, -0.4451, 0.4479, 0.8958, -0.4445, 3.345e-05, 0.7755, -0.4451, 0.4479, 0.7756, -0.445, 0.4478, 0.8958, -0.4445, 3.345e-05, 0.7755, -0.4451, 0.4479, 0.4482, -0.4434, 0.7762, 0.7756, -0.445, 0.4478, 0.4482, -0.4434, 0.7762, 0.4483, -0.4434, 0.7762, 0.7756, -0.445, 0.4478, 0.4482, -0.4434, 0.7762, 1.316e-09, -0.4443, 0.8959, 0.4483, -0.4434, 0.7762, 1.316e-09, -0.4443, 0.8959, 0.0, -0.4444, 0.8958, 0.4483, -0.4434, 0.7762, 0.0, -0.4444, 0.8958, 1.316e-09, -0.4443, 0.8959, -0.4483, -0.4434, 0.7762, 1.316e-09, -0.4443, 0.8959, -0.4482, -0.4434, 0.7762, -0.4483, -0.4434, 0.7762, -0.4483, -0.4434, 0.7762, -0.4482, -0.4434, 0.7762, -0.7756, -0.445, 0.4477, -0.4482, -0.4434, 0.7762, -0.7755, -0.4451, 0.4478, -0.7756, -0.445, 0.4477, -0.7755, -0.4451, 0.4478, -0.8958, -0.4444, 6.139e-05, -0.7756, -0.445, 0.4477, -0.8958, -0.4444, 6.139e-05, -0.8958, -0.4444, 7.999e-05, -0.7756, -0.445, 0.4477, -0.8958, -0.4444, 6.139e-05, -0.7755, -0.4451, -0.4478, -0.8958, -0.4444, 7.999e-05, -0.7755, -0.4451, -0.4478, -0.7756, -0.445, -0.4477, -0.8958, -0.4444, 7.999e-05, -0.7755, -0.4451, -0.4478, -0.4482, -0.4434, -0.7762, -0.7756, -0.445, -0.4477, -0.4482, -0.4434, -0.7762, -0.4483, -0.4434, -0.7762, -0.7756, -0.445, -0.4477, -0.4482, -0.4434, -0.7762, -3.422e-08, -0.4443, -0.8959, -0.4483, -0.4434, -0.7762, 2.18e-06, 0.0, 1.0, 0.5, 0.0, 0.866, 0.5, 0.0, 0.866, 0.8661, 0.0, 0.4999, 0.5, 0.0, 0.866, 0.5, 0.0, 0.866, 0.5, 0.0, 0.866, 0.8661, 0.0, 0.4999, 0.8661, 0.0, 0.4999, 1.0, 0.0, 3.79e-05, 0.8661, 0.0, 0.4999, 0.8661, 0.0, 0.4999, 0.8661, 0.0, 0.4999, 1.0, 0.0, 3.352e-05, 1.0, 0.0, 3.79e-05, 0.8661, 0.0, -0.4999, 1.0, 0.0, 3.79e-05, 1.0, 0.0, 3.352e-05, 1.0, 0.0, 3.352e-05, 0.8661, 0.0, -0.4999, 0.8661, 0.0, -0.4999, 0.5, 0.0, -0.866, 0.8661, 0.0, -0.4999, 0.8661, 0.0, -0.4999, 0.8661, 0.0, -0.4999, 0.5, 0.0, -0.866, 0.5, 0.0, -0.866, 2.18e-06, 0.0, -1.0, 0.5, 0.0, -0.866, 0.5, 0.0, -0.866, 0.5, 0.0, -0.866, -2.18e-06, 0.0, -1.0, 2.18e-06, 0.0, -1.0, -0.5, 0.0, -0.866, 2.18e-06, 0.0, -1.0, -2.18e-06, 0.0, -1.0, -2.18e-06, 0.0, -1.0, -0.5, 0.0, -0.866, -0.5, 0.0, -0.866, -0.8661, 0.0, -0.4999, -0.5, 0.0, -0.866, -0.5, 0.0, -0.866, -0.5, 0.0, -0.866, -0.8661, 0.0, -0.4999, -0.8661, 0.0, -0.4999, -1.0, 0.0, 3.353e-05, -0.8661, 0.0, -0.4999, -0.8661, 0.0, -0.4999, -0.8661, 0.0, -0.4999, -1.0, 0.0, 3.789e-05, -1.0, 0.0, 3.353e-05, -0.8661, 0.0, 0.4999, -1.0, 0.0, 3.353e-05, -1.0, 0.0, 3.789e-05, -1.0, 0.0, 3.789e-05, -0.8661, 0.0, 0.4999, -0.8661, 0.0, 0.4999, -0.5, 0.0, 0.866, -0.8661, 0.0, 0.4999, -0.8661, 0.0, 0.4999, -0.8661, 0.0, 0.4999, -0.5, 0.0, 0.866, -0.5, 0.0, 0.866, -2.18e-06, 0.0, 1.0, -0.5, 0.0, 0.866, -0.5, 0.0, 0.866, -0.5, 0.0, 0.866, 2.18e-06, 0.0, 1.0, -2.18e-06, 0.0, 1.0, 0.5, 0.0, 0.866, -2.18e-06, 0.0, 1.0, 2.18e-06, 0.0, 1.0, -0.866, 0.0, -0.5, -0.5, 0.0, -0.866, -0.5, 0.0, -0.866, 7.091e-06, 0.0, -1.0, -0.5, 0.0, -0.866, -0.5, 0.0, -0.866, -0.5, 0.0, -0.866, -7.062e-06, 0.0, -1.0, 7.091e-06, 0.0, -1.0, 0.5, 0.0, -0.866, 7.091e-06, 0.0, -1.0, -7.062e-06, 0.0, -1.0, -7.062e-06, 0.0, -1.0, 0.5, 0.0, -0.866, 0.5, 0.0, -0.866, 0.866, 0.0, -0.5, 0.5, 0.0, -0.866, 0.5, 0.0, -0.866, 0.5, 0.0, -0.866, 0.866, 0.0, -0.5, 0.866, 0.0, -0.5, 1.0, 0.0, 4.142e-05, 0.866, 0.0, -0.5, 0.866, 0.0, -0.5, 0.866, 0.0, -0.5, 1.0, 0.0, 2.732e-05, 1.0, 0.0, 4.142e-05, 0.866, 0.0, 0.5, 1.0, 0.0, 4.142e-05, 1.0, 0.0, 2.732e-05, 1.0, 0.0, 2.732e-05, 0.866, 0.0, 0.5, 0.866, 0.0, 0.5, 0.5, 0.0, 0.866, 0.866, 0.0, 0.5, 0.866, 0.0, 0.5, 0.866, 0.0, 0.5, 0.5, 0.0, 0.866, 0.5, 0.0, 0.866, -7.081e-06, 0.0, 1.0, 0.5, 0.0, 0.866, 0.5, 0.0, 0.866, 0.5, 0.0, 0.866, 7.091e-06, 0.0, 1.0, -7.081e-06, 0.0, 1.0, -0.5, 0.0, 0.866, -7.081e-06, 0.0, 1.0, 7.091e-06, 0.0, 1.0, 7.091e-06, 0.0, 1.0, -0.5, 0.0, 0.866, -0.5, 0.0, 0.866, -0.866, 0.0, 0.5, -0.5, 0.0, 0.866, -0.5, 0.0, 0.866, -0.5, 0.0, 0.866, -0.866, 0.0, 0.5, -0.866, 0.0, 0.5, -1.0, 0.0, 2.732e-05, -0.866, 0.0, 0.5, -0.866, 0.0, 0.5, -0.866, 0.0, 0.5, -1.0, 0.0, 4.142e-05, -1.0, 0.0, 2.732e-05, -0.866, 0.0, -0.5, -1.0, 0.0, 2.732e-05, -1.0, 0.0, 4.142e-05, -1.0, 0.0, 4.142e-05, -0.866, 0.0, -0.5, -0.866, 0.0, -0.5, -0.5, 0.0, -0.866, -0.866, 0.0, -0.5, -0.866, 0.0, -0.5])] * 3)])
arm_armature = bpy.data.armatures.new('Armature')  # bones are not reproduced

# ---- objects
ob_armature = bpy.data.objects.new('Armature', arm_armature)
ob_phys = bpy.data.objects.new('phys', me_cube_001)
ob_svusupp = bpy.data.objects.new('svusupp', me_v_sniper_svu_svu_001)

# ---- transforms, parenting, visibility, modifiers, constraints
ob_armature.location = (0.0, 0.0, 0.0)
ob_phys.parent = ob_armature
ob_phys.location = (-0.03936, 0.07765, -0.07458)
_vg = ob_phys.vertex_groups.new(name='root')
_vg.add([0, 1, 2, 3, 4, 5, 6, 7, 8, 9, 10, 11, 12, 13, 14, 15, 16, 17, 18, 19, 20, 21, 22, 23], 1.0, 'REPLACE')
_m = ob_phys.modifiers.new('Armature', 'ARMATURE')
_m.object = ob_armature
ob_svusupp.parent = ob_armature
ob_svusupp.location = (0.0, 0.0, 0.0)
_vg = ob_svusupp.vertex_groups.new(name='Gun')
_vg.add([0, 1, 2, 3, 4, 5, 6, 7, 8, 9, 10, 11, 12, 13, 14, 15, 16, 17, 18, 19, 20, 21, 22, 23, 24, 25, 26, 27, 28, 29, 30, 31, 32, 33, 34, 35, 36, 37, 38, 39, 40, 41, 42, 43, 44, 45, 46, 47, 48, 49, 50, 51, 52, 53, 54, 55, 56, 57, 58, 59, 60, 61, 62, 63, 64, 65, 66, 67, 68, 69, 70, 71, 72, 73, 74, 75, 76, 77, 78, 79, 80, 81, 82, 83, 84, 85, 86, 87, 88, 89, 90, 91, 92, 93, 94, 95, 96, 97, 98, 99, 100, 101, 102, 103, 104, 105, 106, 107], 1.0, 'REPLACE')
_vg = ob_svusupp.vertex_groups.new(name='Bolt')
_vg = ob_svusupp.vertex_groups.new(name='Trigger')
_vg = ob_svusupp.vertex_groups.new(name='Muzzle')
_vg = ob_svusupp.vertex_groups.new(name='Eject')
_vg = ob_svusupp.vertex_groups.new(name='Safety')
_vg = ob_svusupp.vertex_groups.new(name='Mag')
_vg = ob_svusupp.vertex_groups.new(name='Bullet')
_vg = ob_svusupp.vertex_groups.new(name='v_weapon.Right_Shoulder')
_vg = ob_svusupp.vertex_groups.new(name='v_weapon.Right_Arm')
_vg = ob_svusupp.vertex_groups.new(name='v_weapon.Right_Hand')
_vg = ob_svusupp.vertex_groups.new(name='v_weapon.Right_Thumb01')
_vg = ob_svusupp.vertex_groups.new(name='v_weapon.Right_Thumb02')
_vg = ob_svusupp.vertex_groups.new(name='v_weapon.Right_Thumb03')
_vg = ob_svusupp.vertex_groups.new(name='v_weapon.Right_Index01')
_vg = ob_svusupp.vertex_groups.new(name='v_weapon.Right_Index02')
_vg = ob_svusupp.vertex_groups.new(name='v_weapon.Right_Index03')
_vg = ob_svusupp.vertex_groups.new(name='v_weapon.Right_Middle01')
_vg = ob_svusupp.vertex_groups.new(name='v_weapon.Right_Middle02')
_vg = ob_svusupp.vertex_groups.new(name='v_weapon.Right_Middle03')
_vg = ob_svusupp.vertex_groups.new(name='v_weapon.Right_Ring01')
_vg = ob_svusupp.vertex_groups.new(name='v_weapon.Right_Ring02')
_vg = ob_svusupp.vertex_groups.new(name='v_weapon.Right_Ring03')
_vg = ob_svusupp.vertex_groups.new(name='v_weapon.Right_Pinky01')
_vg = ob_svusupp.vertex_groups.new(name='v_weapon.Right_Pinky02')
_vg = ob_svusupp.vertex_groups.new(name='v_weapon.Right_Pinky03')
_vg = ob_svusupp.vertex_groups.new(name='v_weapon.Left_Shoulder')
_vg = ob_svusupp.vertex_groups.new(name='v_weapon.Left_Arm')
_vg = ob_svusupp.vertex_groups.new(name='v_weapon.Left_Hand')
_vg = ob_svusupp.vertex_groups.new(name='v_weapon.Left_Thumb01')
_vg = ob_svusupp.vertex_groups.new(name='v_weapon.Left_Thumb02')
_vg = ob_svusupp.vertex_groups.new(name='v_weapon.Left_Thumb03')
_vg = ob_svusupp.vertex_groups.new(name='v_weapon.Left_Index01')
_vg = ob_svusupp.vertex_groups.new(name='v_weapon.Left_Index02')
_vg = ob_svusupp.vertex_groups.new(name='v_weapon.Left_Index03')
_vg = ob_svusupp.vertex_groups.new(name='v_weapon.Left_Middle01')
_vg = ob_svusupp.vertex_groups.new(name='v_weapon.Left_Middle02')
_vg = ob_svusupp.vertex_groups.new(name='v_weapon.Left_Middle03')
_vg = ob_svusupp.vertex_groups.new(name='v_weapon.Left_Ring01')
_vg = ob_svusupp.vertex_groups.new(name='v_weapon.Left_Ring02')
_vg = ob_svusupp.vertex_groups.new(name='v_weapon.Left_Ring03')
_vg = ob_svusupp.vertex_groups.new(name='v_weapon.Left_Pinky01')
_vg = ob_svusupp.vertex_groups.new(name='v_weapon.Left_Pinky02')
_vg = ob_svusupp.vertex_groups.new(name='v_weapon.Left_Pinky03')
_vg = ob_svusupp.vertex_groups.new(name='root')
_vg.add([0, 1, 2, 3, 4, 5, 6, 7, 8, 9, 10, 11, 12, 13, 14, 15, 16, 17, 18, 19, 20, 21, 22, 23, 24, 25, 26, 27, 28, 29, 30, 31, 32, 33, 34, 35, 36, 37, 38, 39, 40, 41, 42, 43, 44, 45, 46, 47, 48, 49, 50, 51, 52, 53, 54, 55, 56, 57, 58, 59, 60, 61, 62, 63, 64, 65, 66, 67, 68, 69, 70, 71, 72, 73, 74, 75, 76, 77, 78, 79, 80, 81, 82, 83, 84, 85, 86, 87, 88, 89, 90, 91, 92, 93, 94, 95, 96, 97, 98, 99, 100, 101, 102, 103, 104, 105, 106, 107], 1.0, 'REPLACE')
_m = ob_svusupp.modifiers.new('Armature', 'ARMATURE')
_m = ob_svusupp.modifiers.new('Armature.001', 'ARMATURE')
_m.object = ob_armature

# ---- collection membership
scene.collection.objects.link(ob_armature)
scene.collection.objects.link(ob_phys)
scene.collection.objects.link(ob_svusupp)

# ---- scene / render settings (as saved in the file)
scene.frame_start = 1; scene.frame_end = 250; scene.frame_set(0)
scene.render.engine = 'BLENDER_EEVEE_NEXT'
scene.cycles.sampling_pattern = 'TABULATED_SOBOL'
bpy.context.view_layer.update()

# ---- added for rendering (the .blend has no active camera and no usable light): camera, sun
cam_auto = bpy.data.cameras.new('AutoCamera')
cam_auto.lens = 50.0
cam_auto.sensor_width = 36.0
cam_auto.clip_end = 1000.0
ob_auto_camera = bpy.data.objects.new('AutoCamera', cam_auto)
scene.collection.objects.link(ob_auto_camera)
ob_auto_camera.location = (8.3417, -14.2231, 6.72553)
ob_auto_camera.rotation_euler = (1.09748, -7.21219e-08, 0.694738)
scene.camera = ob_auto_camera
light_auto_sun = bpy.data.lights.new('AutoSun', 'SUN')
light_auto_sun.energy = 3.0
light_auto_sun.angle = 0.0523599
ob_auto_sun = bpy.data.objects.new('AutoSun', light_auto_sun)
scene.collection.objects.link(ob_auto_sun)
ob_auto_sun.rotation_euler = (0.872665, 0.174533, 0.523599)
bpy.context.view_layer.update()
